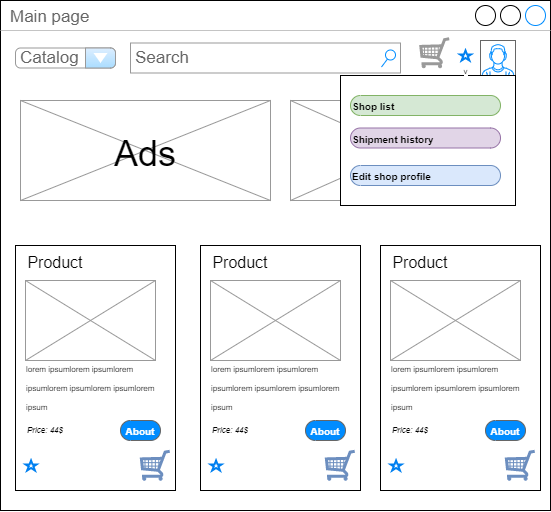

The diagram above was exported from draw.io. Its source (the exported page's mxGraphModel, read from the mxfile embedded in the PNG):
<mxGraphModel dx="3757" dy="875" grid="1" gridSize="10" guides="1" tooltips="1" connect="1" arrows="1" fold="1" page="1" pageScale="1" pageWidth="1920" pageHeight="1200" math="0" shadow="0">
  <root>
    <mxCell id="0" />
    <mxCell id="1" parent="0" />
    <mxCell id="2" value="Main page" style="strokeWidth=1;shadow=0;dashed=0;align=center;html=1;shape=mxgraph.mockup.containers.window;align=left;verticalAlign=top;spacingLeft=8;strokeColor2=#008cff;strokeColor3=#c4c4c4;fontColor=#666666;mainText=;fontSize=17;labelBackgroundColor=none;" vertex="1" parent="1">
      <mxGeometry x="1.1368683772161603e-13" y="2135" width="550" height="510" as="geometry" />
    </mxCell>
    <mxCell id="3" value="Search" style="strokeWidth=1;shadow=0;dashed=0;align=center;html=1;shape=mxgraph.mockup.forms.searchBox;strokeColor=#999999;mainText=;strokeColor2=#008cff;fontColor=#666666;fontSize=17;align=left;spacingLeft=3;" vertex="1" parent="1">
      <mxGeometry x="130.0000000000001" y="2177.5" width="270" height="30" as="geometry" />
    </mxCell>
    <mxCell id="4" value="" style="verticalLabelPosition=bottom;shadow=0;dashed=0;align=center;html=1;verticalAlign=top;strokeWidth=1;shape=mxgraph.mockup.containers.userMale;strokeColor=#666666;strokeColor2=#008cff;fontSize=10;fontColor=#FFFFFF;" vertex="1" parent="1">
      <mxGeometry x="480" y="2175" width="35" height="35" as="geometry" />
    </mxCell>
    <mxCell id="5" value="" style="verticalLabelPosition=bottom;shadow=0;dashed=0;align=center;html=1;verticalAlign=top;strokeWidth=1;shape=mxgraph.mockup.graphics.simpleIcon;strokeColor=#999999;fillColor=#ffffff;fontSize=10;fontColor=#FFFFFF;" vertex="1" parent="1">
      <mxGeometry x="290.0000000000001" y="2235" width="225" height="100" as="geometry" />
    </mxCell>
    <mxCell id="6" value="ee" style="verticalLabelPosition=bottom;shadow=0;dashed=0;align=center;html=1;verticalAlign=top;strokeWidth=1;shape=mxgraph.mockup.graphics.simpleIcon;strokeColor=#999999;fillColor=#ffffff;fontSize=10;fontColor=#FFFFFF;" vertex="1" parent="1">
      <mxGeometry x="20.000000000000114" y="2235" width="250" height="100" as="geometry" />
    </mxCell>
    <mxCell id="7" value="&lt;font color=&quot;#000000&quot; style=&quot;font-size: 36px&quot;&gt;Ads&lt;/font&gt;" style="text;html=1;strokeColor=none;fillColor=none;align=center;verticalAlign=middle;whiteSpace=wrap;rounded=0;fontSize=10;fontColor=#FFFFFF;" vertex="1" parent="1">
      <mxGeometry x="115.00000000000011" y="2272.5" width="60" height="30" as="geometry" />
    </mxCell>
    <mxCell id="8" value="&lt;font color=&quot;#000000&quot; style=&quot;font-size: 36px&quot;&gt;Ads&lt;/font&gt;" style="text;html=1;strokeColor=none;fillColor=none;align=center;verticalAlign=middle;whiteSpace=wrap;rounded=0;fontSize=10;fontColor=#FFFFFF;" vertex="1" parent="1">
      <mxGeometry x="372.5" y="2267.5" width="60" height="35" as="geometry" />
    </mxCell>
    <mxCell id="9" value="" style="group" vertex="1" connectable="0" parent="1">
      <mxGeometry x="15.000000000000114" y="2375" width="160" height="250" as="geometry" />
    </mxCell>
    <mxCell id="10" value="" style="rounded=0;whiteSpace=wrap;html=1;fontSize=36;fontColor=#000000;" vertex="1" parent="9">
      <mxGeometry y="5" width="160" height="245" as="geometry" />
    </mxCell>
    <mxCell id="11" value="ee" style="verticalLabelPosition=bottom;shadow=0;dashed=0;align=center;html=1;verticalAlign=top;strokeWidth=1;shape=mxgraph.mockup.graphics.simpleIcon;strokeColor=#999999;fillColor=#ffffff;fontSize=10;fontColor=#FFFFFF;" vertex="1" parent="9">
      <mxGeometry x="10" y="40" width="130" height="80" as="geometry" />
    </mxCell>
    <mxCell id="12" value="&lt;font style=&quot;font-size: 16px&quot;&gt;Product&lt;/font&gt;" style="text;html=1;strokeColor=none;fillColor=none;align=center;verticalAlign=middle;whiteSpace=wrap;rounded=0;fontSize=36;fontColor=#000000;" vertex="1" parent="9">
      <mxGeometry x="10" width="60" height="30" as="geometry" />
    </mxCell>
    <mxCell id="13" value="&lt;div style=&quot;text-align: left&quot;&gt;&lt;span style=&quot;font-size: 8px&quot;&gt;lorem ipsum&lt;/span&gt;&lt;span style=&quot;font-size: 8px&quot;&gt;lorem ipsumlorem ipsumlorem ipsumlorem ipsumlorem ipsum&lt;/span&gt;&lt;/div&gt;" style="text;html=1;strokeColor=none;fillColor=none;align=center;verticalAlign=middle;whiteSpace=wrap;rounded=0;fontSize=16;fontColor=#000000;" vertex="1" parent="9">
      <mxGeometry x="10" y="110" width="150" height="70" as="geometry" />
    </mxCell>
    <mxCell id="14" value="" style="html=1;verticalLabelPosition=bottom;align=center;labelBackgroundColor=#ffffff;verticalAlign=top;strokeWidth=2;strokeColor=#0080F0;shadow=0;dashed=0;shape=mxgraph.ios7.icons.star;fontSize=8;fontColor=#000000;" vertex="1" parent="9">
      <mxGeometry x="10" y="220" width="11.11" height="10" as="geometry" />
    </mxCell>
    <mxCell id="15" value="" style="verticalLabelPosition=bottom;shadow=0;dashed=0;align=center;html=1;verticalAlign=top;strokeWidth=1;shape=mxgraph.mockup.misc.shoppingCart;strokeColor=#6c8ebf;fontSize=10;fillColor=#dae8fc;" vertex="1" parent="9">
      <mxGeometry x="125" y="210" width="30" height="30" as="geometry" />
    </mxCell>
    <mxCell id="16" value="&lt;i&gt;Priсe: 44$&lt;/i&gt;" style="text;html=1;strokeColor=none;fillColor=none;align=left;verticalAlign=middle;whiteSpace=wrap;rounded=0;fontSize=8;fontColor=#000000;" vertex="1" parent="9">
      <mxGeometry x="10" y="180" width="60" height="20" as="geometry" />
    </mxCell>
    <mxCell id="17" value="&lt;font style=&quot;font-size: 10px&quot;&gt;About&lt;/font&gt;" style="strokeWidth=1;shadow=0;dashed=0;align=center;html=1;shape=mxgraph.mockup.buttons.button;strokeColor=#666666;fontColor=#ffffff;mainText=;buttonStyle=round;fontSize=17;fontStyle=1;fillColor=#008cff;whiteSpace=wrap;" vertex="1" parent="9">
      <mxGeometry x="105" y="180" width="40" height="20" as="geometry" />
    </mxCell>
    <mxCell id="18" value="" style="group" vertex="1" connectable="0" parent="1">
      <mxGeometry x="200.0000000000001" y="2375" width="160" height="250" as="geometry" />
    </mxCell>
    <mxCell id="19" value="" style="rounded=0;whiteSpace=wrap;html=1;fontSize=36;fontColor=#000000;" vertex="1" parent="18">
      <mxGeometry y="5" width="160" height="245" as="geometry" />
    </mxCell>
    <mxCell id="20" value="ee" style="verticalLabelPosition=bottom;shadow=0;dashed=0;align=center;html=1;verticalAlign=top;strokeWidth=1;shape=mxgraph.mockup.graphics.simpleIcon;strokeColor=#999999;fillColor=#ffffff;fontSize=10;fontColor=#FFFFFF;" vertex="1" parent="18">
      <mxGeometry x="10" y="40" width="130" height="80" as="geometry" />
    </mxCell>
    <mxCell id="21" value="&lt;font style=&quot;font-size: 16px&quot;&gt;Product&lt;/font&gt;" style="text;html=1;strokeColor=none;fillColor=none;align=center;verticalAlign=middle;whiteSpace=wrap;rounded=0;fontSize=36;fontColor=#000000;" vertex="1" parent="18">
      <mxGeometry x="10" width="60" height="30" as="geometry" />
    </mxCell>
    <mxCell id="22" value="&lt;div style=&quot;text-align: left&quot;&gt;&lt;span style=&quot;font-size: 8px&quot;&gt;lorem ipsum&lt;/span&gt;&lt;span style=&quot;font-size: 8px&quot;&gt;lorem ipsumlorem ipsumlorem ipsumlorem ipsumlorem ipsum&lt;/span&gt;&lt;/div&gt;" style="text;html=1;strokeColor=none;fillColor=none;align=center;verticalAlign=middle;whiteSpace=wrap;rounded=0;fontSize=16;fontColor=#000000;" vertex="1" parent="18">
      <mxGeometry x="10" y="110" width="150" height="70" as="geometry" />
    </mxCell>
    <mxCell id="23" value="" style="html=1;verticalLabelPosition=bottom;align=center;labelBackgroundColor=#ffffff;verticalAlign=top;strokeWidth=2;strokeColor=#0080F0;shadow=0;dashed=0;shape=mxgraph.ios7.icons.star;fontSize=8;fontColor=#000000;" vertex="1" parent="18">
      <mxGeometry x="10" y="220" width="11.11" height="10" as="geometry" />
    </mxCell>
    <mxCell id="24" value="" style="verticalLabelPosition=bottom;shadow=0;dashed=0;align=center;html=1;verticalAlign=top;strokeWidth=1;shape=mxgraph.mockup.misc.shoppingCart;strokeColor=#6c8ebf;fontSize=10;fillColor=#dae8fc;" vertex="1" parent="18">
      <mxGeometry x="125" y="210" width="30" height="30" as="geometry" />
    </mxCell>
    <mxCell id="25" value="&lt;i&gt;Priсe: 44$&lt;/i&gt;" style="text;html=1;strokeColor=none;fillColor=none;align=left;verticalAlign=middle;whiteSpace=wrap;rounded=0;fontSize=8;fontColor=#000000;" vertex="1" parent="18">
      <mxGeometry x="10" y="180" width="60" height="20" as="geometry" />
    </mxCell>
    <mxCell id="26" value="&lt;font style=&quot;font-size: 10px&quot;&gt;About&lt;/font&gt;" style="strokeWidth=1;shadow=0;dashed=0;align=center;html=1;shape=mxgraph.mockup.buttons.button;strokeColor=#666666;fontColor=#ffffff;mainText=;buttonStyle=round;fontSize=17;fontStyle=1;fillColor=#008cff;whiteSpace=wrap;" vertex="1" parent="18">
      <mxGeometry x="105" y="180" width="40" height="20" as="geometry" />
    </mxCell>
    <mxCell id="27" value="" style="group" vertex="1" connectable="0" parent="1">
      <mxGeometry x="380" y="2375" width="160" height="250" as="geometry" />
    </mxCell>
    <mxCell id="28" value="" style="rounded=0;whiteSpace=wrap;html=1;fontSize=36;fontColor=#000000;" vertex="1" parent="27">
      <mxGeometry y="5" width="160" height="245" as="geometry" />
    </mxCell>
    <mxCell id="29" value="ee" style="verticalLabelPosition=bottom;shadow=0;dashed=0;align=center;html=1;verticalAlign=top;strokeWidth=1;shape=mxgraph.mockup.graphics.simpleIcon;strokeColor=#999999;fillColor=#ffffff;fontSize=10;fontColor=#FFFFFF;" vertex="1" parent="27">
      <mxGeometry x="10" y="40" width="130" height="80" as="geometry" />
    </mxCell>
    <mxCell id="30" value="&lt;font style=&quot;font-size: 16px&quot;&gt;Product&lt;/font&gt;" style="text;html=1;strokeColor=none;fillColor=none;align=center;verticalAlign=middle;whiteSpace=wrap;rounded=0;fontSize=36;fontColor=#000000;" vertex="1" parent="27">
      <mxGeometry x="10" width="60" height="30" as="geometry" />
    </mxCell>
    <mxCell id="31" value="&lt;div style=&quot;text-align: left&quot;&gt;&lt;span style=&quot;font-size: 8px&quot;&gt;lorem ipsum&lt;/span&gt;&lt;span style=&quot;font-size: 8px&quot;&gt;lorem ipsumlorem ipsumlorem ipsumlorem ipsumlorem ipsum&lt;/span&gt;&lt;/div&gt;" style="text;html=1;strokeColor=none;fillColor=none;align=center;verticalAlign=middle;whiteSpace=wrap;rounded=0;fontSize=16;fontColor=#000000;" vertex="1" parent="27">
      <mxGeometry x="10" y="110" width="150" height="70" as="geometry" />
    </mxCell>
    <mxCell id="32" value="" style="html=1;verticalLabelPosition=bottom;align=center;labelBackgroundColor=#ffffff;verticalAlign=top;strokeWidth=2;strokeColor=#0080F0;shadow=0;dashed=0;shape=mxgraph.ios7.icons.star;fontSize=8;fontColor=#000000;" vertex="1" parent="27">
      <mxGeometry x="10" y="220" width="11.11" height="10" as="geometry" />
    </mxCell>
    <mxCell id="33" value="" style="verticalLabelPosition=bottom;shadow=0;dashed=0;align=center;html=1;verticalAlign=top;strokeWidth=1;shape=mxgraph.mockup.misc.shoppingCart;strokeColor=#6c8ebf;fontSize=10;fillColor=#dae8fc;" vertex="1" parent="27">
      <mxGeometry x="125" y="210" width="30" height="30" as="geometry" />
    </mxCell>
    <mxCell id="34" value="&lt;i&gt;Priсe: 44$&lt;/i&gt;" style="text;html=1;strokeColor=none;fillColor=none;align=left;verticalAlign=middle;whiteSpace=wrap;rounded=0;fontSize=8;fontColor=#000000;" vertex="1" parent="27">
      <mxGeometry x="10" y="180" width="60" height="20" as="geometry" />
    </mxCell>
    <mxCell id="35" value="&lt;font style=&quot;font-size: 10px&quot;&gt;About&lt;/font&gt;" style="strokeWidth=1;shadow=0;dashed=0;align=center;html=1;shape=mxgraph.mockup.buttons.button;strokeColor=#666666;fontColor=#ffffff;mainText=;buttonStyle=round;fontSize=17;fontStyle=1;fillColor=#008cff;whiteSpace=wrap;" vertex="1" parent="27">
      <mxGeometry x="105" y="180" width="40" height="20" as="geometry" />
    </mxCell>
    <mxCell id="36" value="Catalog" style="strokeWidth=1;shadow=0;dashed=0;align=center;html=1;shape=mxgraph.mockup.forms.comboBox;strokeColor=#999999;fillColor=#ddeeff;align=left;fillColor2=#aaddff;mainText=;fontColor=#666666;fontSize=17;spacingLeft=3;" vertex="1" parent="1">
      <mxGeometry x="15.000000000000114" y="2182.5" width="100" height="20" as="geometry" />
    </mxCell>
    <mxCell id="37" value="&lt;font color=&quot;#000000&quot; style=&quot;font-size: 36px&quot;&gt;Ads&lt;/font&gt;" style="text;html=1;strokeColor=none;fillColor=none;align=center;verticalAlign=middle;whiteSpace=wrap;rounded=0;fontSize=10;fontColor=#FFFFFF;" vertex="1" parent="1">
      <mxGeometry x="372.5" y="2267.5" width="60" height="35" as="geometry" />
    </mxCell>
    <mxCell id="38" value="" style="rounded=0;whiteSpace=wrap;html=1;fontSize=9;" vertex="1" parent="1">
      <mxGeometry x="340" y="2210" width="175" height="130" as="geometry" />
    </mxCell>
    <mxCell id="39" value="&lt;span style=&quot;font-size: 10px&quot;&gt;Shop list&lt;/span&gt;" style="strokeWidth=1;shadow=0;dashed=0;align=left;html=1;shape=mxgraph.mockup.buttons.button;strokeColor=#82b366;mainText=;buttonStyle=round;fontSize=17;fontStyle=1;fillColor=#d5e8d4;whiteSpace=wrap;" vertex="1" parent="1">
      <mxGeometry x="350" y="2230" width="150" height="20" as="geometry" />
    </mxCell>
    <mxCell id="40" value="&lt;font style=&quot;font-size: 10px&quot;&gt;Shipment history&lt;/font&gt;" style="strokeWidth=1;shadow=0;dashed=0;align=left;html=1;shape=mxgraph.mockup.buttons.button;strokeColor=#9673a6;mainText=;buttonStyle=round;fontSize=17;fontStyle=1;fillColor=#e1d5e7;whiteSpace=wrap;" vertex="1" parent="1">
      <mxGeometry x="350" y="2262.5" width="150" height="20" as="geometry" />
    </mxCell>
    <mxCell id="41" value="&lt;font style=&quot;font-size: 10px&quot;&gt;Edit shop profile&lt;/font&gt;" style="strokeWidth=1;shadow=0;dashed=0;align=left;html=1;shape=mxgraph.mockup.buttons.button;strokeColor=#6c8ebf;mainText=;buttonStyle=round;fontSize=17;fontStyle=1;fillColor=#dae8fc;whiteSpace=wrap;" vertex="1" parent="1">
      <mxGeometry x="350" y="2300" width="150" height="20" as="geometry" />
    </mxCell>
    <mxCell id="42" value="" style="verticalLabelPosition=bottom;shadow=0;dashed=0;align=center;html=1;verticalAlign=top;strokeWidth=1;shape=mxgraph.mockup.misc.shoppingCart;strokeColor=#999999;fontSize=10;fontColor=#FFFFFF;" vertex="1" parent="1">
      <mxGeometry x="419.45" y="2172.5" width="30" height="30" as="geometry" />
    </mxCell>
    <mxCell id="43" value="v" style="html=1;verticalLabelPosition=bottom;align=center;labelBackgroundColor=#ffffff;verticalAlign=top;strokeWidth=2;strokeColor=#0080F0;shadow=0;dashed=0;shape=mxgraph.ios7.icons.star;fontSize=8;fontColor=#000000;" vertex="1" parent="1">
      <mxGeometry x="459.45" y="2185" width="11.11" height="10" as="geometry" />
    </mxCell>
  </root>
</mxGraphModel>